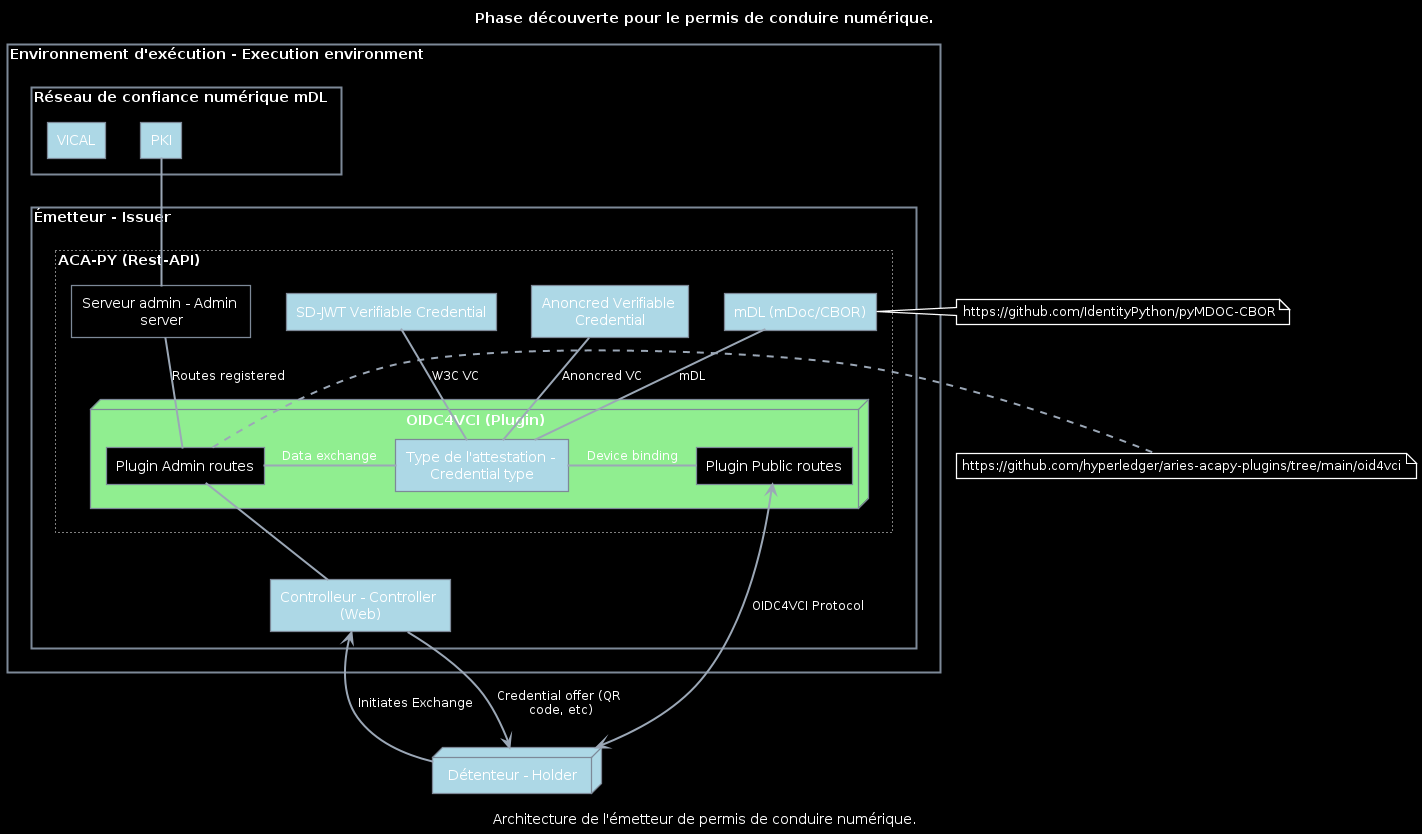

The diagram above was rendered by PlantUML. Its source (embedded in the PNG):
@startuml
allow_mixing
 
title
    Phase découverte pour le permis de conduire numérique.
end title

caption Architecture de l'émetteur de permis de conduire numérique.

'Références graphique
!define AWSPuml https://raw.githubusercontent.com/awslabs/aws-icons-for-plantuml/v17.0/dist
!define AzurePuml https://raw.githubusercontent.com/plantuml-stdlib/Azure-PlantUML/release/2-1/dist
!define ICONURL https://raw.githubusercontent.com/Roemer/plantuml-office/master/office2014

'Composants graphique
!includeurl AzurePuml/AzureCommon.puml
!includeurl AzurePuml/AzureSimplified.puml
!includeurl AWSPuml/AWSCommon.puml
!includeurl AWSPuml/AWSSimplified.puml
!includeurl AWSPuml/General/Users.puml
!includeurl AWSPuml/General/Mobileclient.puml
!includeurl AWSPuml/General/Client.puml
!includeurl ICONURL/Concepts/link.puml

'Environnement d'exécution
rectangle "Environnement d'exécution - Execution environment" as envExecution #Black {

    rectangle "Émetteur - Issuer" as issuer #Black {
        agent "Controlleur - Controller (Web)" as issuerController #LightBlue

        rectangle "ACA-PY (Rest-API)" as issuerACAPY #Black;line:White;line.dotted;text:White {
            agent "Serveur admin - Admin server" as issuerAdmin
            agent "Anoncred Verifiable Credential" as issuerAnoncred #LightBlue
            agent "SD-JWT Verifiable Credential" as issuerW3CVC #LightBlue
            agent "mDL (mDoc/CBOR)" as issuerMdl #LightBlue
            
            node "OIDC4VCI (Plugin)" as issuerPlugin #LightGreen {
                agent "Plugin Admin routes" as issuerPluginAdmin
                agent "Plugin Public routes" as issuerPluginPublic
                agent "Type de l'attestation - Credential type" as issuerCredentialType #LightBlue
            }
        }
    }

    rectangle "Réseau de confiance numérique mDL" as networkTrusted #Black {
        agent "PKI" as pkiInfrastructure #LightBlue
        agent "VICAL" as vicalNetwork #LightBlue
    }
}

 node "Détenteur - Holder" as Citizen #LightBlue {
'    Mobileclient(cellC, "Mobile citoyen", "appareil citoyen") #LightBlue
'    Users(UserC, "Citoyens", "Citoyens SAAQ")
'    Users(EmployeSAAQ, "Controlleurs", "Employés SAAQ")
}

'DÉFINITION DES LIENS
issuerController -up- issuerPluginAdmin
issuerAdmin -up- pkiInfrastructure
issuerAdmin -down- issuerPluginAdmin : Routes registered

note right
    https://github.com/hyperledger/aries-acapy-plugins/tree/main/oid4vci
end note

issuerPluginPublic -left- issuerCredentialType : Device binding
issuerPluginAdmin -right- issuerCredentialType : Data exchange
issuerCredentialType -up- issuerW3CVC : W3C VC
issuerCredentialType -up- issuerAnoncred : Anoncred VC
issuerCredentialType -up- issuerMdl : mDL

note right
    https://github.com/IdentityPython/pyMDOC-CBOR
end note


Citizen <-up-> issuerPluginPublic : OIDC4VCI Protocol
Citizen -up-> issuerController : Initiates Exchange
issuerController -down-> Citizen : Credential offer (QR code, etc)

@enduml